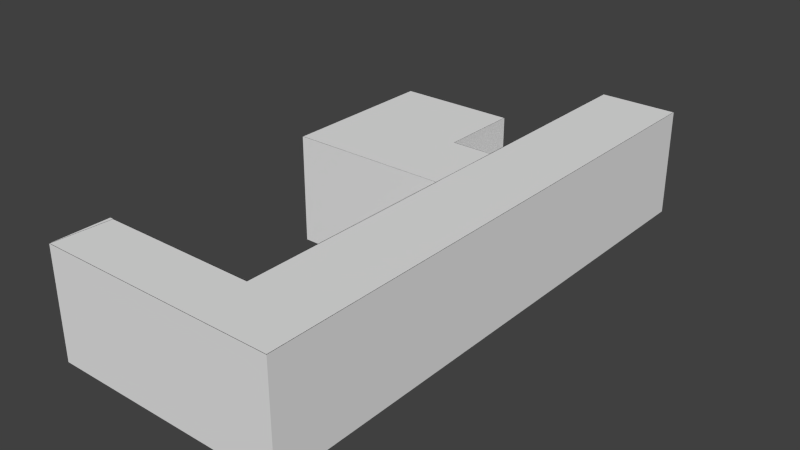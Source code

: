 # Source: Envi_001.blend  (saved by Blender 2.75.0; exported with 4.5.12 LTS)
import bpy
from mathutils import Matrix  # noqa: F401  (used for matrix-valued properties, if any)

bpy.ops.wm.read_factory_settings(use_empty=True)
scene = bpy.context.scene
scene.name = 'Scene'

# ---- collections
col_collection_1 = bpy.data.collections.new('Collection 1'); scene.collection.children.link(col_collection_1)

# ---- materials (node trees are filled in below, after node groups)
mat_door_hand = bpy.data.materials.new('Door_Hand')
mat_door_hand.alpha_threshold = 0.0
mat_door_hand.use_transparent_shadow = False
mat_door_hand.diffuse_color = (0.1424, 0.1088, 0.1088, 1.0)
mat_door_hand.roughness = 0.5
mat_door_wall = bpy.data.materials.new('Door_Wall')
mat_door_wall.alpha_threshold = 0.0
mat_door_wall.use_transparent_shadow = False
mat_door_wall.roughness = 0.5

# ---- material node trees

# ---- world
world_world = bpy.data.worlds.new('World'); scene.world = world_world
world_world.color = (0.05088, 0.05088, 0.05088)
world_world.use_sun_shadow = False
world_world.sun_shadow_jitter_overblur = 0.0
world_world.cycles.sampling_method = 'MANUAL'
world_world.cycles.sample_map_resolution = 256

# ---- meshes
me_cube_005 = bpy.data.meshes.new('Cube.005')
me_cube_005.from_pydata([(-4.0, -1.0, 0.0), (-4.0, 1.0, 0.0), (0.0, -1.0, 0.0), (0.0, 1.0, 0.0), (-4.0, 0.1478, 0.0), (-4.0, -0.8176, 0.0), (0.0, -0.8176, 0.0), (0.0, 0.1478, 0.0), (0.0, 6.028, 0.0), (0.0, -6.555, 0.0), (2.0, -1.0, 0.0), (2.0, 1.0, 0.0), (2.0, -0.8176, 0.0), (2.0, 0.1478, 0.0), (2.0, 6.028, 0.0), (2.0, -6.555, 0.0), (-1.021, 1.0, 0.0), (-1.0, -1.0, 0.0), (-1.0, -0.8176, 0.0), (-1.0, 0.1478, 0.0), (-4.0, 3.022, 0.0), (-1.021, 3.022, 0.0), (2.0, -8.0, 0.0), (-4.003, -8.0, 0.0), (-3.913, -6.555, 0.0), (-0.01447, 1.0, 0.0), (-0.01447, 0.1478, 0.0), (-3.973, -7.78, 0.0), (-3.943, -6.88, 0.0)], [], [(19, 7, 3, 16), (17, 2, 6, 18), (18, 6, 7, 19), (2, 9, 15, 10), (3, 7, 13, 11), (6, 12, 13, 7), (2, 10, 12, 6), (8, 3, 11, 14), (5, 18, 19, 4), (0, 17, 18, 5), (4, 19, 16, 1), (16, 21, 20, 1), (9, 24, 28, 27, 23, 22, 15), (7, 3, 25, 26)])
me_cube_005.use_remesh_preserve_volume = False
me_cube_005.use_remesh_preserve_attributes = False
me_cube_005.use_mirror_vertex_groups = False
me_cube_005.update()
me_cube_004 = bpy.data.meshes.new('Cube.004')
me_cube_004.from_pydata([(-4.0, -1.0, 2.75), (-4.0, 1.0, 2.75), (0.0, -1.0, 2.75), (0.0, 1.0, 2.75), (-4.0, -0.8176, 2.75), (-4.0, 0.1478, 2.75), (0.0, 6.028, 2.75), (0.0, -6.555, 2.75), (2.0, -1.0, 2.75), (2.0, 1.0, 2.75), (2.0, -0.8176, 2.75), (2.0, 0.1478, 2.75), (2.0, 6.028, 2.75), (2.0, -6.555, 2.75), (-1.021, 1.0, 2.75), (-1.0, -1.0, 2.75), (-4.0, 3.022, 2.75), (-1.021, 3.022, 2.75), (2.0, -8.0, 2.75), (-4.003, -6.555, 2.75), (-4.003, -8.0, 2.75)], [], [(13, 18, 20, 19), (1, 16, 17, 14, 3, 6, 12, 9, 11, 10, 8, 13, 7, 2, 15, 0, 4, 5)])
me_cube_004.use_remesh_preserve_volume = False
me_cube_004.use_remesh_preserve_attributes = False
me_cube_004.use_mirror_vertex_groups = False
me_cube_004.update()
me_cube_001 = bpy.data.meshes.new('Cube.001')
me_cube_001.from_pydata([(-0.02852, 0.1013, 0.8798), (-0.02852, 0.1013, 1.096), (-0.02852, 0.1859, 1.096), (0.0, 0.1013, 0.8798), (0.0, 0.1013, 1.096), (0.0, 0.1859, 1.096), (0.0, 0.1859, 0.8798), (-0.02852, 0.1859, 0.8798), (0.01982, 0.1013, 0.8798), (0.01982, 0.1013, 1.096), (0.01982, 0.1859, 1.096), (0.01982, 0.1859, 0.8798), (0.05111, 0.1583, 0.9875), (0.03547, 0.1583, 0.9875), (0.03546, 0.1294, 0.9904), (0.03546, 0.1424, 1.006), (0.01982, 0.1424, 1.006), (0.01982, 0.1294, 0.9904), (0.01982, 0.141, 0.9752), (0.05111, 0.141, 0.9752), (0.05111, 0.1294, 0.9904), (0.05111, 0.1424, 1.006), (0.01982, 0.1583, 0.9875), (0.03547, 0.141, 0.9752), (0.05111, 0.245, 0.962), (0.05111, 0.2623, 0.9743), (0.03547, 0.2623, 0.9743), (0.05111, 0.2464, 0.9931), (0.03546, 0.2464, 0.9931), (0.03547, 0.245, 0.962), (0.0, 0.05222, 0.06062), (0.0, 0.07351, 0.03933), (0.0, 0.05346, 0.06058), (0.0, 0.0535, 0.05226), (0.0, 0.05798, 0.04508), (0.0, 0.06515, 0.04061), (0.0, 0.9265, 0.03933), (0.0, 0.9478, 0.06062), (0.0, 0.9348, 0.04061), (0.0, 0.942, 0.04508), (0.0, 0.9465, 0.05226), (0.0, 0.07351, 1.957), (0.0, 0.05222, 1.936), (0.0, 0.05549, 1.936), (0.0, 0.06515, 1.956), (0.0, 0.05797, 1.951), (0.0, 0.0535, 1.944), (0.0, 0.9478, 1.936), (0.0, 0.9265, 1.957), (0.0, 0.9465, 1.944), (0.0, 0.942, 1.951), (0.0, 0.9348, 1.956), (-0.02852, 0.9265, 1.957), (-0.02852, 0.9478, 1.936), (-0.02852, 0.9348, 1.956), (-0.02852, 0.942, 1.951), (-0.02852, 0.9465, 1.944), (-0.02852, 0.05222, 1.936), (-0.02852, 0.07351, 1.957), (-0.02852, 0.05549, 1.936), (-0.02852, 0.0535, 1.944), (-0.02852, 0.05798, 1.951), (-0.02852, 0.06515, 1.956), (-0.02852, 0.9478, 0.06062), (-0.02852, 0.9265, 0.03933), (-0.02852, 0.9465, 0.05226), (-0.02852, 0.942, 0.04508), (-0.02852, 0.9348, 0.04061), (-0.02852, 0.07351, 0.03933), (-0.02852, 0.05222, 0.06062), (-0.02852, 0.05346, 0.06058), (-0.02852, 0.06515, 0.04061), (-0.02852, 0.05797, 0.04508), (-0.02852, 0.0535, 0.05226), (-0.04785, 0.1013, 0.8798), (-0.04785, 0.1013, 1.096), (-0.04785, 0.1859, 1.096), (-0.04785, 0.1859, 0.8798), (-0.07915, 0.1583, 0.9875), (-0.0635, 0.1583, 0.9875), (-0.0635, 0.1294, 0.9904), (-0.0635, 0.1424, 1.006), (-0.04785, 0.1424, 1.006), (-0.04785, 0.1294, 0.9904), (-0.04785, 0.141, 0.9752), (-0.07915, 0.141, 0.9752), (-0.07915, 0.1294, 0.9904), (-0.07915, 0.1424, 1.006), (-0.04785, 0.1583, 0.9875), (-0.0635, 0.141, 0.9752), (-0.07915, 0.245, 0.962), (-0.07915, 0.2623, 0.9743), (-0.0635, 0.2623, 0.9743), (-0.07915, 0.2464, 0.9931), (-0.0635, 0.2464, 0.9931), (-0.0635, 0.245, 0.962)], [], [(36, 31, 68, 64), (57, 59, 2, 1, 0, 70, 69), (43, 42, 30, 32, 3, 4, 5), (6, 7, 2, 5), (47, 49, 50, 51, 48, 41, 43, 5, 6, 3, 32, 31, 36, 38, 39, 40, 37), (52, 54, 55, 56, 53, 63, 65, 66, 67, 64, 68, 70, 0, 7, 2, 59, 58), (4, 1, 0, 3), (3, 0, 7, 6), (47, 37, 63, 53), (41, 48, 52, 58), (5, 2, 1, 4), (5, 10, 11, 6), (3, 8, 9, 4), (6, 11, 8, 3), (4, 9, 10, 5), (13, 26, 29, 23), (23, 19, 20, 14), (8, 18, 17, 16, 9), (11, 10, 9, 16, 22, 18, 8), (15, 28, 26, 13), (14, 20, 21, 15), (12, 21, 20, 19), (17, 14, 15, 16), (22, 13, 23, 18), (18, 23, 14, 17), (16, 15, 13, 22), (28, 27, 25, 26), (26, 25, 24, 29), (23, 29, 24, 19), (19, 24, 25, 12), (21, 27, 28, 15), (12, 25, 27, 21), (30, 33, 32), (33, 34, 32), (34, 35, 32), (35, 31, 32), (41, 44, 43), (44, 45, 43), (45, 46, 43), (46, 42, 43), (57, 60, 59), (60, 61, 59), (61, 62, 59), (62, 58, 59), (68, 71, 70), (71, 72, 70), (72, 73, 70), (73, 69, 70), (41, 58, 62, 44), (44, 62, 61, 45), (45, 61, 60, 46), (46, 60, 57, 42), (68, 31, 35, 71), (71, 35, 34, 72), (72, 34, 33, 73), (73, 33, 30, 69), (47, 53, 56, 49), (49, 56, 55, 50), (50, 55, 54, 51), (51, 54, 52, 48), (63, 37, 40, 65), (65, 40, 39, 66), (66, 39, 38, 67), (67, 38, 36, 64), (30, 42, 57, 69), (2, 7, 77, 76), (1, 2, 76, 75), (7, 0, 74, 77), (0, 1, 75, 74), (79, 89, 95, 92), (89, 80, 86, 85), (74, 75, 82, 83, 84), (77, 74, 84, 88, 82, 75, 76), (81, 79, 92, 94), (80, 81, 87, 86), (78, 85, 86, 87), (83, 82, 81, 80), (88, 84, 89, 79), (84, 83, 80, 89), (82, 88, 79, 81), (94, 92, 91, 93), (92, 95, 90, 91), (89, 85, 90, 95), (85, 78, 91, 90), (87, 81, 94, 93), (78, 87, 93, 91)])
me_cube_001.use_remesh_preserve_volume = False
me_cube_001.use_remesh_preserve_attributes = False
me_cube_001.use_mirror_vertex_groups = False
me_cube_001.update()
me_cube_002 = bpy.data.meshes.new('Cube.002')
me_cube_002.from_pydata([(-0.02852, 0.1013, 0.8798), (-0.02852, 0.1013, 1.096), (-0.02852, 0.1859, 1.096), (0.0, 0.1013, 0.8798), (0.0, 0.1013, 1.096), (0.0, 0.1859, 1.096), (0.0, 0.1859, 0.8798), (-0.02852, 0.1859, 0.8798), (0.01982, 0.1013, 0.8798), (0.01982, 0.1013, 1.096), (0.01982, 0.1859, 1.096), (0.01982, 0.1859, 0.8798), (0.05111, 0.1583, 0.9875), (0.03547, 0.1583, 0.9875), (0.03546, 0.1294, 0.9904), (0.03546, 0.1424, 1.006), (0.01982, 0.1424, 1.006), (0.01982, 0.1294, 0.9904), (0.01982, 0.141, 0.9752), (0.05111, 0.141, 0.9752), (0.05111, 0.1294, 0.9904), (0.05111, 0.1424, 1.006), (0.01982, 0.1583, 0.9875), (0.03547, 0.141, 0.9752), (0.05111, 0.245, 0.962), (0.05111, 0.2623, 0.9743), (0.03547, 0.2623, 0.9743), (0.05111, 0.2464, 0.9931), (0.03546, 0.2464, 0.9931), (0.03547, 0.245, 0.962), (0.0, 0.05222, 0.06062), (0.0, 0.07351, 0.03933), (0.0, 0.05346, 0.06058), (0.0, 0.0535, 0.05226), (0.0, 0.05798, 0.04508), (0.0, 0.06515, 0.04061), (0.0, 0.9265, 0.03933), (0.0, 0.9478, 0.06062), (0.0, 0.9348, 0.04061), (0.0, 0.942, 0.04508), (0.0, 0.9465, 0.05226), (0.0, 0.07351, 1.957), (0.0, 0.05222, 1.936), (0.0, 0.05549, 1.936), (0.0, 0.06515, 1.956), (0.0, 0.05797, 1.951), (0.0, 0.0535, 1.944), (0.0, 0.9478, 1.936), (0.0, 0.9265, 1.957), (0.0, 0.9465, 1.944), (0.0, 0.942, 1.951), (0.0, 0.9348, 1.956), (-0.02852, 0.9265, 1.957), (-0.02852, 0.9478, 1.936), (-0.02852, 0.9348, 1.956), (-0.02852, 0.942, 1.951), (-0.02852, 0.9465, 1.944), (-0.02852, 0.05222, 1.936), (-0.02852, 0.07351, 1.957), (-0.02852, 0.05549, 1.936), (-0.02852, 0.0535, 1.944), (-0.02852, 0.05798, 1.951), (-0.02852, 0.06515, 1.956), (-0.02852, 0.9478, 0.06062), (-0.02852, 0.9265, 0.03933), (-0.02852, 0.9465, 0.05226), (-0.02852, 0.942, 0.04508), (-0.02852, 0.9348, 0.04061), (-0.02852, 0.07351, 0.03933), (-0.02852, 0.05222, 0.06062), (-0.02852, 0.05346, 0.06058), (-0.02852, 0.06515, 0.04061), (-0.02852, 0.05797, 0.04508), (-0.02852, 0.0535, 0.05226), (-0.04785, 0.1013, 0.8798), (-0.04785, 0.1013, 1.096), (-0.04785, 0.1859, 1.096), (-0.04785, 0.1859, 0.8798), (-0.07915, 0.1583, 0.9875), (-0.0635, 0.1583, 0.9875), (-0.0635, 0.1294, 0.9904), (-0.0635, 0.1424, 1.006), (-0.04785, 0.1424, 1.006), (-0.04785, 0.1294, 0.9904), (-0.04785, 0.141, 0.9752), (-0.07915, 0.141, 0.9752), (-0.07915, 0.1294, 0.9904), (-0.07915, 0.1424, 1.006), (-0.04785, 0.1583, 0.9875), (-0.0635, 0.141, 0.9752), (-0.07915, 0.245, 0.962), (-0.07915, 0.2623, 0.9743), (-0.0635, 0.2623, 0.9743), (-0.07915, 0.2464, 0.9931), (-0.0635, 0.2464, 0.9931), (-0.0635, 0.245, 0.962)], [], [(36, 31, 68, 64), (57, 59, 2, 1, 0, 70, 69), (43, 42, 30, 32, 3, 4, 5), (6, 7, 2, 5), (47, 49, 50, 51, 48, 41, 43, 5, 6, 3, 32, 31, 36, 38, 39, 40, 37), (52, 54, 55, 56, 53, 63, 65, 66, 67, 64, 68, 70, 0, 7, 2, 59, 58), (4, 1, 0, 3), (3, 0, 7, 6), (47, 37, 63, 53), (41, 48, 52, 58), (5, 2, 1, 4), (5, 10, 11, 6), (3, 8, 9, 4), (6, 11, 8, 3), (4, 9, 10, 5), (13, 26, 29, 23), (23, 19, 20, 14), (8, 18, 17, 16, 9), (11, 10, 9, 16, 22, 18, 8), (15, 28, 26, 13), (14, 20, 21, 15), (12, 21, 20, 19), (17, 14, 15, 16), (22, 13, 23, 18), (18, 23, 14, 17), (16, 15, 13, 22), (28, 27, 25, 26), (26, 25, 24, 29), (23, 29, 24, 19), (19, 24, 25, 12), (21, 27, 28, 15), (12, 25, 27, 21), (30, 33, 32), (33, 34, 32), (34, 35, 32), (35, 31, 32), (41, 44, 43), (44, 45, 43), (45, 46, 43), (46, 42, 43), (57, 60, 59), (60, 61, 59), (61, 62, 59), (62, 58, 59), (68, 71, 70), (71, 72, 70), (72, 73, 70), (73, 69, 70), (41, 58, 62, 44), (44, 62, 61, 45), (45, 61, 60, 46), (46, 60, 57, 42), (68, 31, 35, 71), (71, 35, 34, 72), (72, 34, 33, 73), (73, 33, 30, 69), (47, 53, 56, 49), (49, 56, 55, 50), (50, 55, 54, 51), (51, 54, 52, 48), (63, 37, 40, 65), (65, 40, 39, 66), (66, 39, 38, 67), (67, 38, 36, 64), (30, 42, 57, 69), (2, 7, 77, 76), (1, 2, 76, 75), (7, 0, 74, 77), (0, 1, 75, 74), (79, 89, 95, 92), (89, 80, 86, 85), (74, 75, 82, 83, 84), (77, 74, 84, 88, 82, 75, 76), (81, 79, 92, 94), (80, 81, 87, 86), (78, 85, 86, 87), (83, 82, 81, 80), (88, 84, 89, 79), (84, 83, 80, 89), (82, 88, 79, 81), (94, 92, 91, 93), (92, 95, 90, 91), (89, 85, 90, 95), (85, 78, 91, 90), (87, 81, 94, 93), (78, 87, 93, 91)])
me_cube_002.polygons.foreach_set('material_index', [1, 1, 1, 1, 1, 1, 1, 1, 1, 1, 1, 0, 0, 0, 0, 0, 0, 0, 0, 0, 0, 0, 0, 0, 0, 0, 0, 0, 0, 0, 0, 0, 1, 1, 1, 1, 1, 1, 1, 1, 1, 1, 1, 1, 1, 1, 1, 1, 1, 1, 1, 1, 1, 1, 1, 1, 1, 1, 1, 1, 1, 1, 1, 1, 1, 0, 0, 0, 0, 0, 0, 0, 0, 0, 0, 0, 0, 0, 0, 0, 0, 0, 0, 0, 0, 0])
me_cube_002.materials.append(mat_door_hand)
me_cube_002.materials.append(mat_door_wall)
me_cube_002.use_remesh_preserve_volume = False
me_cube_002.use_remesh_preserve_attributes = False
me_cube_002.use_mirror_vertex_groups = False
me_cube_002.update()
me_cube_003 = bpy.data.meshes.new('Cube.003')
me_cube_003.from_pydata([(0.0, 0.01732, 0.0), (0.0, 0.9827, 0.0), (0.0, 0.01732, 2.0), (0.0, 0.9827, 2.0), (0.0, 0.04078, 0.04861), (0.0, 0.9592, 0.04861), (0.0, 0.04078, 1.951), (0.0, 0.9592, 1.951), (-0.03111, 0.01732, 0.0), (-0.03111, 0.9827, 0.0), (-0.03111, 0.01732, 2.0), (-0.03111, 0.9827, 2.0), (-0.03111, 0.04078, 0.04861), (-0.03111, 0.9592, 0.04861), (-0.03111, 0.04078, 1.951), (-0.03111, 0.9592, 1.951)], [], [(2, 6, 7, 3), (3, 7, 5, 1), (0, 1, 5, 4), (2, 0, 4, 6), (10, 11, 15, 14), (11, 9, 13, 15), (8, 12, 13, 9), (10, 14, 12, 8), (2, 3, 11, 10), (5, 7, 15, 13), (5, 13, 12, 4), (3, 1, 9, 11), (0, 8, 9, 1), (4, 12, 14, 6), (7, 6, 14, 15), (2, 10, 8, 0)])
me_cube_003.use_remesh_preserve_volume = False
me_cube_003.use_remesh_preserve_attributes = False
me_cube_003.use_mirror_vertex_groups = False
me_cube_003.update()
me_cube = bpy.data.meshes.new('Cube')
me_cube.from_pydata([(-4.0, -1.0, 0.0), (-4.0, -1.0, 2.75), (-4.0, 1.0, 0.0), (-4.0, 1.0, 2.75), (0.002398, -1.0, 0.0), (0.0, -1.0, 2.75), (0.0, 1.0, 0.0), (0.0, 1.0, 2.75), (-4.0, -1.0, 2.0), (0.0, 1.0, 2.0), (-4.0, -0.8176, 2.75), (-4.0, 0.1478, 2.75), (-4.0, 0.1478, 0.0), (-4.0, -0.8176, 0.0), (-0.01316, -0.8085, 2.0), (0.0, 6.028, 0.0), (0.0, 6.028, 2.75), (0.0, 6.028, 2.0), (0.0, -6.555, 0.0), (0.0, -6.555, 2.75), (0.0, -6.555, 2.0), (2.0, 6.028, 0.0), (2.0, 6.028, 2.75), (0.0, 0.131, 2.75), (-1.021, 1.0, 2.0), (-4.0, 3.022, 0.0), (-4.0, 3.022, 2.75), (-4.0, 3.022, 2.0), (-1.021, 3.022, 2.75), (-1.021, 3.022, 0.0), (-1.021, 3.022, 2.0), (2.0, -8.0, 0.0), (2.0, -8.0, 2.75), (-4.003, -8.0, 0.0), (-4.003, -8.0, 2.75), (-3.913, -6.555, 0.0), (-3.913, -6.555, 2.75), (-3.913, -6.555, 1.892), (-3.973, -7.768, 1.887), (-4.003, -8.0, 1.886), (-3.943, -6.874, 1.891), (-0.006178, 0.1335, 2.0), (0.0, -0.8111, 2.75), (-0.01447, -1.0, 2.0), (-0.01447, -0.8176, 2.0), (-3.973, -7.78, 0.0), (-3.943, -6.88, 0.0), (0.001599, -0.8098, 0.0), (0.0007993, 0.1308, 0.0), (-3.988, -7.768, 2.75), (-3.934, -6.881, 2.75), (-3.943, -6.881, 1.891), (-1.019, 1.0, 2.75), (-1.021, 1.0, 0.01532), (-3.99, -0.99, 0.0), (-3.99, -0.99, 2.75), (-3.99, 1.0, 0.0), (-3.99, 1.0, 2.75), (0.01578, -0.9933, 8.074e-05), (0.01346, -0.9934, 2.75), (0.01, 1.0, 8.545e-06), (0.0133, 0.9933, 2.75), (-3.99, -0.99, 2.0), (0.01594, 0.996, 2.0), (-3.99, -0.8176, 2.75), (-3.99, 0.1478, 2.75), (-3.99, 0.1478, 0.0), (-3.99, -0.8176, 0.0), (-0.003158, -0.8085, 2.0), (0.01, 6.018, 0.0), (0.01, 6.018, 2.75), (0.01, 6.018, 2.0), (0.01001, -6.565, 4.189e-05), (0.01001, -6.565, 2.75), (0.01001, -6.565, 2.0), (1.99, 6.018, 0.0), (1.99, 6.018, 2.75), (0.01, 0.131, 2.75), (-1.034, 0.9933, 2.0), (-3.99, 3.012, 0.0), (-3.99, 3.012, 2.75), (-3.99, 3.012, 2.0), (-1.031, 3.012, 2.75), (-1.031, 3.012, 0.0), (-1.031, 3.012, 2.0), (1.99, -7.99, 0.0), (1.99, -7.99, 2.75), (-3.991, -7.99, 4.629e-06), (-3.992, -7.99, 2.75), (-3.904, -6.565, 8.26e-07), (-3.904, -6.565, 2.75), (-3.904, -6.565, 1.892), (-3.963, -7.769, 1.887), (-3.991, -7.99, 1.887), (-3.933, -6.875, 1.891), (0.003822, 0.1335, 2.0), (0.009999, -0.8111, 2.75), (-0.004422, -0.995, 2.0), (-0.01447, -0.8176, 2.0), (-3.963, -7.781, 3.967e-06), (-3.933, -6.881, 1.221e-06), (0.0116, -0.8098, 7.905e-05), (0.0108, 0.1307, 1.74e-05), (-3.978, -7.769, 2.75), (-3.924, -6.881, 2.75), (-3.933, -6.881, 1.891), (-1.029, 0.99, 2.75), (-1.031, 1.0, 0.01532)], [(45, 46), (47, 48), (99, 100), (101, 102)], [(9, 7, 16, 17), (9, 17, 15, 6), (37, 36, 19, 20, 18, 35), (34, 49, 38, 39), (15, 17, 16, 22, 21), (26, 28, 30, 27), (27, 30, 29, 25), (32, 34, 39, 33, 31), (2, 12, 13, 0, 8, 1, 10, 11, 3, 26, 27, 25), (23, 7, 9, 41), (33, 39, 38, 45), (35, 46, 40, 37), (21, 22, 32, 31), (20, 19, 5, 43), (20, 43, 4, 18), (42, 23, 41, 14), (5, 42, 14, 43), (6, 48, 41, 9), (14, 47, 4, 43), (0, 4, 43, 5, 1, 8), (49, 50, 51, 38), (50, 36, 37, 40, 51), (7, 9, 24, 52), (28, 52, 24, 30), (29, 30, 24, 53), (71, 70, 61, 63), (60, 69, 71, 63), (89, 72, 74, 73, 90, 91), (93, 92, 103, 88), (75, 76, 70, 71, 69), (81, 84, 82, 80), (79, 83, 84, 81), (85, 87, 93, 88, 86), (79, 81, 80, 57, 65, 64, 55, 62, 54, 67, 66, 56), (95, 63, 61, 77), (99, 92, 93, 87), (91, 94, 100, 89), (85, 86, 76, 75), (97, 59, 73, 74), (72, 58, 97, 74), (68, 95, 77, 96), (97, 68, 96, 59), (63, 95, 102, 60), (97, 58, 101, 68), (62, 55, 59, 97, 58, 54), (92, 105, 104, 103), (105, 94, 91, 90, 104), (106, 78, 63, 61), (84, 78, 106, 82), (107, 78, 84, 83), (3, 11, 65, 57), (0, 13, 67, 54), (10, 1, 55, 64), (11, 10, 64, 65), (12, 2, 56, 66), (13, 12, 66, 67), (16, 7, 61, 70), (6, 15, 69, 60), (5, 19, 73, 59), (18, 4, 58, 72), (15, 21, 75, 69), (23, 42, 96, 77), (42, 5, 59, 96), (22, 16, 70, 76), (1, 5, 59, 55), (4, 0, 54, 58), (24, 9, 63, 78), (25, 29, 83, 79), (28, 26, 80, 82), (26, 3, 57, 80), (2, 25, 79, 56), (32, 22, 76, 86), (21, 31, 85, 75), (34, 32, 86, 88), (31, 33, 87, 85), (19, 36, 90, 73), (35, 18, 72, 89), (36, 50, 104, 90), (51, 40, 94, 105), (46, 35, 89, 100), (7, 23, 77, 61), (48, 6, 60, 102), (33, 45, 99, 87), (45, 38, 92, 99), (40, 46, 100, 94), (14, 41, 95, 68), (4, 47, 101, 58), (41, 48, 102, 95), (47, 14, 68, 101), (49, 34, 88, 103), (50, 49, 103, 104), (38, 51, 105, 92), (7, 52, 106, 61), (52, 28, 82, 106), (53, 24, 78, 107), (29, 53, 107, 83)])
me_cube.use_remesh_preserve_volume = False
me_cube.use_remesh_preserve_attributes = False
me_cube.use_mirror_vertex_groups = False
me_cube.update()

# ---- objects
ob_house_001_ground = bpy.data.objects.new('House_001_ground', me_cube_005)
ob_house_001_roof = bpy.data.objects.new('house_001_roof', me_cube_004)
ob_door_001_002 = bpy.data.objects.new('Door_001.002', me_cube_001)
ob_door_001 = bpy.data.objects.new('Door_001', me_cube_002)
ob_door_frame_001 = bpy.data.objects.new('Door_frame_001', me_cube_003)
ob_door_frame_001_001 = bpy.data.objects.new('Door_Frame_001.001', me_cube_003)
ob_door_001_001 = bpy.data.objects.new('Door_001.001', me_cube_002)
ob_house_001_wall = bpy.data.objects.new('House_001_wall', me_cube)

# ---- transforms, parenting, visibility, modifiers, constraints
ob_house_001_ground.location = (0.0, 0.0, 0.0)
ob_house_001_ground.lineart.crease_threshold = 0.0
ob_house_001_roof.location = (0.0, 0.0, 0.0)
ob_house_001_roof.hide_viewport = True
ob_house_001_roof.lineart.crease_threshold = 0.0
ob_door_001_002.location = (-3.963, -7.829, -0.05229)
ob_door_001_002.lineart.crease_threshold = 0.0
ob_door_001.location = (0.02996, 1.035, 0.0)
ob_door_001.rotation_euler = (0.0, -0.0, 1.571)
ob_door_001.scale = (1.0, 1.083, 1.0)
ob_door_001.lineart.crease_threshold = 0.0
ob_door_frame_001.location = (0.008648, 1.035, 0.0)
ob_door_frame_001.rotation_euler = (0.0, -0.0, 1.571)
ob_door_frame_001.scale = (1.0, 1.046, 1.0)
ob_door_frame_001.lineart.crease_threshold = 0.0
ob_door_frame_001_001.location = (0.0, -0.8419, 0.0)
ob_door_frame_001_001.lineart.crease_threshold = 0.0
ob_door_001_001.location = (0.0, -0.8419, 0.0)
ob_door_001_001.lineart.crease_threshold = 0.0
ob_house_001_wall.location = (0.0, 0.0, 0.0)
ob_house_001_wall.lineart.crease_threshold = 0.0

# ---- collection membership
col_collection_1.objects.link(ob_house_001_ground)
col_collection_1.objects.link(ob_house_001_roof)
col_collection_1.objects.link(ob_door_001_002)
col_collection_1.objects.link(ob_door_001)
col_collection_1.objects.link(ob_door_frame_001)
col_collection_1.objects.link(ob_door_frame_001_001)
col_collection_1.objects.link(ob_door_001_001)
col_collection_1.objects.link(ob_house_001_wall)

# ---- scene / render settings (as saved in the file)
scene.frame_start = 1; scene.frame_end = 250; scene.frame_set(1)
scene.render.engine = 'BLENDER_EEVEE_NEXT'
scene.render.resolution_percentage = 50
scene.render.dither_intensity = 0.0
scene.cycles.use_denoising = False
scene.cycles.samples = 10
scene.cycles.sampling_pattern = 'TABULATED_SOBOL'
scene.cycles.light_sampling_threshold = 0.0
scene.cycles.use_adaptive_sampling = False
scene.cycles.use_light_tree = False
scene.cycles.blur_glossy = 0.0
scene.cycles.pixel_filter_type = 'GAUSSIAN'
scene.cycles.sample_clamp_indirect = 0.0
scene.view_settings.view_transform = 'Standard'
bpy.context.view_layer.update()

# ---- added for rendering (the .blend has no active camera and no usable light): camera, sun
cam_auto = bpy.data.cameras.new('AutoCamera')
cam_auto.lens = 50.0
cam_auto.sensor_width = 36.0
cam_auto.clip_end = 1000.0
ob_auto_camera = bpy.data.objects.new('AutoCamera', cam_auto)
scene.collection.objects.link(ob_auto_camera)
ob_auto_camera.location = (13.3397, -18.2188, 12.8571)
ob_auto_camera.rotation_euler = (1.09748, -7.21219e-08, 0.694738)
scene.camera = ob_auto_camera
light_auto_sun = bpy.data.lights.new('AutoSun', 'SUN')
light_auto_sun.energy = 3.0
light_auto_sun.angle = 0.0523599
ob_auto_sun = bpy.data.objects.new('AutoSun', light_auto_sun)
scene.collection.objects.link(ob_auto_sun)
ob_auto_sun.rotation_euler = (0.872665, 0.174533, 0.523599)
bpy.context.view_layer.update()
